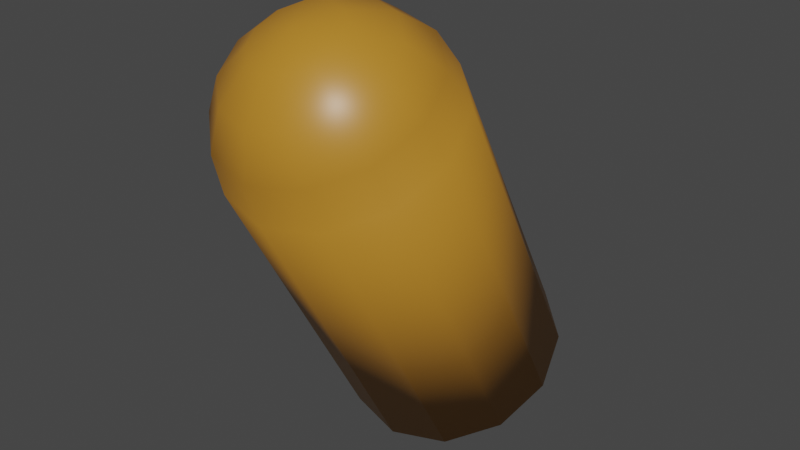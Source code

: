 # Source: ammo_pickup.blend  (saved by Blender 2.82.7; exported with 4.5.12 LTS)
import bpy
from mathutils import Matrix  # noqa: F401  (used for matrix-valued properties, if any)

bpy.ops.wm.read_factory_settings(use_empty=True)
scene = bpy.context.scene
scene.name = 'Scene'

# ---- collections
col_collection = bpy.data.collections.new('Collection'); scene.collection.children.link(col_collection)

# ---- materials (node trees are filled in below, after node groups)
mat_material = bpy.data.materials.new('Material')
mat_material.alpha_threshold = 0.0
mat_material.use_transparent_shadow = False
mat_material.line_color = (0.0, 0.0, 0.0, 1.0)

# ---- material node trees
mat_material.use_nodes = True; mat_material.node_tree.nodes.clear()
_N = mat_material.node_tree.nodes; _L = mat_material.node_tree.links
n0 = _N.new('ShaderNodeOutputMaterial'); n0.name = 'Material Output'; n0.location = (300, 300)
n1 = _N.new('ShaderNodeBsdfPrincipled'); n1.name = 'Principled BSDF'; n1.location = (10, 300)
n1.distribution = 'GGX'
n1.subsurface_method = 'BURLEY'
n1.inputs[0].default_value = (0.4869, 0.2147, 0.02313, 1.0)
n1.inputs[2].default_value = 0.4
n1.inputs[3].default_value = 1.45
n1.inputs[27].default_value = (0.0, 0.0, 0.0, 1.0)
n1.inputs[28].default_value = 1.0
_L.new(n1.outputs[0], n0.inputs[0])
n0.is_active_output = True

# ---- world
world_world = bpy.data.worlds.new('World'); scene.world = world_world
world_world.use_nodes = True; world_world.node_tree.nodes.clear()
_N = world_world.node_tree.nodes; _L = world_world.node_tree.links
n0 = _N.new('ShaderNodeOutputWorld'); n0.name = 'World Output'; n0.location = (300, 300)
n1 = _N.new('ShaderNodeBackground'); n1.name = 'Background'; n1.location = (10, 300)
n1.inputs[0].default_value = (0.05088, 0.05088, 0.05088, 1.0)
_L.new(n1.outputs[0], n0.inputs[0])
n0.is_active_output = True
world_world.color = (0.05088, 0.05088, 0.05088)
world_world.use_sun_shadow = False
world_world.sun_shadow_jitter_overblur = 0.0

# ---- meshes
me_cylinder_001 = bpy.data.meshes.new('Cylinder.001')
me_cylinder_001.from_pydata([(4.992e-09, 0.2832, -0.1935), (4.992e-09, 0.04824, 0.2371), (0.08175, 0.264, -0.204), (0.08175, 0.02901, 0.2266), (0.1416, 0.2115, -0.2326), (0.1416, -0.02352, 0.1979), (0.1635, 0.1397, -0.2718), (0.1635, -0.09528, 0.1587), (0.1416, 0.06794, -0.311), (0.08175, 0.01541, -0.3396), (2.968e-08, -0.003816, -0.3501), (2.968e-08, -0.2388, 0.08042), (-0.08175, 0.01541, -0.3396), (-0.08175, -0.2196, 0.09091), (-0.1416, 0.06794, -0.311), (-0.1416, -0.167, 0.1196), (-0.1635, 0.1397, -0.2718), (-0.1635, -0.09528, 0.1587), (-0.1416, 0.2115, -0.2326), (-0.1416, -0.02352, 0.1979), (-0.08175, 0.264, -0.204), (-0.08175, 0.02901, 0.2266), (4.154e-08, 0.007337, 0.286), (0.03128, -0.1201, 0.3173), (0.05781, -0.06278, 0.3082), (0.07553, -0.01043, 0.2763), (0.05419, -0.1402, 0.3063), (0.1001, -0.09992, 0.2879), (0.1308, -0.05896, 0.2499), (0.06257, -0.1676, 0.2913), (0.1156, -0.1507, 0.2602), (0.1511, -0.1253, 0.2137), (0.05419, -0.1951, 0.2764), (0.1001, -0.2014, 0.2325), (0.1308, -0.1916, 0.1775), (0.1416, -0.167, 0.1196), (0.03128, -0.2152, 0.2654), (0.05781, -0.2386, 0.2123), (0.07553, -0.2401, 0.151), (0.08175, -0.2196, 0.09091), (4.442e-08, -0.2226, 0.2614), (4.442e-08, -0.2521, 0.2048), (2.919e-08, -0.2578, 0.1413), (-0.03128, -0.2152, 0.2654), (-0.05781, -0.2386, 0.2123), (-0.07553, -0.2401, 0.151), (-0.05419, -0.1951, 0.2764), (-0.1001, -0.2014, 0.2325), (-0.1308, -0.1916, 0.1775), (-0.06257, -0.1676, 0.2913), (-0.1156, -0.1507, 0.2602), (-0.1511, -0.1253, 0.2137), (-0.05419, -0.1402, 0.3063), (-0.1001, -0.09992, 0.2879), (-0.1308, -0.05896, 0.2499), (-0.03128, -0.1201, 0.3173), (-0.05781, -0.06278, 0.3082), (-0.07553, -0.01043, 0.2763), (4.154e-08, -0.1736, 0.3023), (4.442e-08, -0.1127, 0.3213), (6.269e-08, -0.04918, 0.3156)], [], [(0, 1, 3, 2), (2, 3, 5, 4), (4, 5, 7, 6), (6, 7, 35, 8), (8, 35, 39, 9), (9, 39, 11, 10), (10, 11, 13, 12), (12, 13, 15, 14), (14, 15, 17, 16), (16, 17, 19, 18), (3, 1, 21, 19, 17, 15, 13, 11, 39, 35, 7, 5), (18, 19, 21, 20), (20, 21, 1, 0), (0, 2, 4, 6, 8, 9, 10, 12, 14, 16, 18, 20), (1, 22, 25, 3), (60, 59, 23, 24), (22, 60, 24, 25), (59, 58, 23), (25, 24, 27, 28), (23, 58, 26), (3, 25, 28, 5), (24, 23, 26, 27), (28, 27, 30, 31), (26, 58, 29), (5, 28, 31, 7), (27, 26, 29, 30), (7, 31, 34, 35), (30, 29, 32, 33), (31, 30, 33, 34), (29, 58, 32), (35, 34, 38, 39), (33, 32, 36, 37), (34, 33, 37, 38), (32, 58, 36), (38, 37, 41, 42), (36, 58, 40), (39, 38, 42, 11), (37, 36, 40, 41), (42, 41, 44, 45), (40, 58, 43), (11, 42, 45, 13), (41, 40, 43, 44), (13, 45, 48, 15), (44, 43, 46, 47), (45, 44, 47, 48), (43, 58, 46), (47, 46, 49, 50), (48, 47, 50, 51), (46, 58, 49), (15, 48, 51, 17), (51, 50, 53, 54), (49, 58, 52), (17, 51, 54, 19), (50, 49, 52, 53), (52, 58, 55), (19, 54, 57, 21), (53, 52, 55, 56), (54, 53, 56, 57), (21, 57, 22, 1), (56, 55, 59, 60), (57, 56, 60, 22), (55, 58, 59)])
me_cylinder_001.polygons.foreach_set('use_smooth', [True] * 62)
_uv = me_cylinder_001.uv_layers.new(name='UVMap')
_uv.uv.foreach_set('vector', [1.0, 0.5, 1.0, 1.0, 0.9167, 1.0, 0.9167, 0.5, 0.9167, 0.5, 0.9167, 1.0, 0.8333, 1.0, 0.8333, 0.5, 0.8333, 0.5, 0.8333, 1.0, 0.75, 1.0, 0.75, 0.5, 0.75, 0.5, 0.75, 1.0, 0.6667, 1.0, 0.6667, 0.5, 0.6667, 0.5, 0.6667, 1.0, 0.5833, 1.0, 0.5833, 0.5, 0.5833, 0.5, 0.5833, 1.0, 0.5, 1.0, 0.5, 0.5, 0.5, 0.5, 0.5, 1.0, 0.4167, 1.0, 0.4167, 0.5, 0.4167, 0.5, 0.4167, 1.0, 0.3333, 1.0, 0.3333, 0.5, 0.3333, 0.5, 0.3333, 1.0, 0.25, 1.0, 0.25, 0.5, 0.25, 0.5, 0.25, 1.0, 0.1667, 1.0, 0.1667, 0.5, 0.37, 0.4578, 0.25, 0.49, 0.13, 0.4578, 0.04215, 0.37, 0.01, 0.25, 0.04215, 0.13, 0.13, 0.04215, 0.25, 0.01, 0.37, 0.04215, 0.4578, 0.13, 0.49, 0.25, 0.4578, 0.37, 0.1667, 0.5, 0.1667, 1.0, 0.08333, 1.0, 0.08333, 0.5, 0.08333, 0.5, 0.08333, 1.0, 7.451e-08, 1.0, 7.451e-08, 0.5, 0.75, 0.49, 0.87, 0.4578, 0.9578, 0.37, 0.99, 0.25, 0.9578, 0.13, 0.87, 0.04215, 0.75, 0.01, 0.63, 0.04215, 0.5422, 0.13, 0.51, 0.25, 0.5422, 0.37, 0.63, 0.4578, 0.75, 0.5, 0.75, 0.625, 0.6667, 0.625, 0.6667, 0.5, 0.75, 0.75, 0.75, 0.875, 0.6667, 0.875, 0.6667, 0.75, 0.75, 0.625, 0.75, 0.75, 0.6667, 0.75, 0.6667, 0.625, 0.75, 0.875, 0.7083, 1.0, 0.6667, 0.875, 0.6667, 0.625, 0.6667, 0.75, 0.5833, 0.75, 0.5833, 0.625, 0.6667, 0.875, 0.625, 1.0, 0.5833, 0.875, 0.6667, 0.5, 0.6667, 0.625, 0.5833, 0.625, 0.5833, 0.5, 0.6667, 0.75, 0.6667, 0.875, 0.5833, 0.875, 0.5833, 0.75, 0.5833, 0.625, 0.5833, 0.75, 0.5, 0.75, 0.5, 0.625, 0.5833, 0.875, 0.5417, 1.0, 0.5, 0.875, 0.5833, 0.5, 0.5833, 0.625, 0.5, 0.625, 0.5, 0.5, 0.5833, 0.75, 0.5833, 0.875, 0.5, 0.875, 0.5, 0.75, 0.5, 0.5, 0.5, 0.625, 0.4167, 0.625, 0.4167, 0.5, 0.5, 0.75, 0.5, 0.875, 0.4167, 0.875, 0.4167, 0.75, 0.5, 0.625, 0.5, 0.75, 0.4167, 0.75, 0.4167, 0.625, 0.5, 0.875, 0.4583, 1.0, 0.4167, 0.875, 0.4167, 0.5, 0.4167, 0.625, 0.3333, 0.625, 0.3333, 0.5, 0.4167, 0.75, 0.4167, 0.875, 0.3333, 0.875, 0.3333, 0.75, 0.4167, 0.625, 0.4167, 0.75, 0.3333, 0.75, 0.3333, 0.625, 0.4167, 0.875, 0.375, 1.0, 0.3333, 0.875, 0.3333, 0.625, 0.3333, 0.75, 0.25, 0.75, 0.25, 0.625, 0.3333, 0.875, 0.2917, 1.0, 0.25, 0.875, 0.3333, 0.5, 0.3333, 0.625, 0.25, 0.625, 0.25, 0.5, 0.3333, 0.75, 0.3333, 0.875, 0.25, 0.875, 0.25, 0.75, 0.25, 0.625, 0.25, 0.75, 0.1667, 0.75, 0.1667, 0.625, 0.25, 0.875, 0.2083, 1.0, 0.1667, 0.875, 0.25, 0.5, 0.25, 0.625, 0.1667, 0.625, 0.1667, 0.5, 0.25, 0.75, 0.25, 0.875, 0.1667, 0.875, 0.1667, 0.75, 0.1667, 0.5, 0.1667, 0.625, 0.08333, 0.625, 0.08333, 0.5, 0.1667, 0.75, 0.1667, 0.875, 0.08333, 0.875, 0.08333, 0.75, 0.1667, 0.625, 0.1667, 0.75, 0.08333, 0.75, 0.08333, 0.625, 0.1667, 0.875, 0.125, 1.0, 0.08333, 0.875, 0.08333, 0.75, 0.08333, 0.875, 0.0, 0.875, 0.0, 0.75, 0.08333, 0.625, 0.08333, 0.75, 0.0, 0.75, 0.0, 0.625, 0.08333, 0.875, 0.04167, 1.0, 0.0, 0.875, 0.08333, 0.5, 0.08333, 0.625, 0.0, 0.625, 0.0, 0.5, 1.0, 0.625, 1.0, 0.75, 0.9167, 0.75, 0.9167, 0.625, 1.0, 0.875, 0.9583, 1.0, 0.9167, 0.875, 1.0, 0.5, 1.0, 0.625, 0.9167, 0.625, 0.9167, 0.5, 1.0, 0.75, 1.0, 0.875, 0.9167, 0.875, 0.9167, 0.75, 0.9167, 0.875, 0.875, 1.0, 0.8333, 0.875, 0.9167, 0.5, 0.9167, 0.625, 0.8333, 0.625, 0.8333, 0.5, 0.9167, 0.75, 0.9167, 0.875, 0.8333, 0.875, 0.8333, 0.75, 0.9167, 0.625, 0.9167, 0.75, 0.8333, 0.75, 0.8333, 0.625, 0.8333, 0.5, 0.8333, 0.625, 0.75, 0.625, 0.75, 0.5, 0.8333, 0.75, 0.8333, 0.875, 0.75, 0.875, 0.75, 0.75, 0.8333, 0.625, 0.8333, 0.75, 0.75, 0.75, 0.75, 0.625, 0.8333, 0.875, 0.7917, 1.0, 0.75, 0.875])
me_cylinder_001.materials.append(mat_material)
me_cylinder_001.use_remesh_preserve_volume = False
me_cylinder_001.use_remesh_preserve_attributes = False
me_cylinder_001.use_mirror_vertex_groups = False
me_cylinder_001.update()

# ---- objects
ob_bullet = bpy.data.objects.new('Bullet', me_cylinder_001)

# ---- transforms, parenting, visibility, modifiers, constraints
ob_bullet.location = (0.0, 0.0, 0.0)
ob_bullet.lineart.crease_threshold = 0.0

# ---- collection membership
col_collection.objects.link(ob_bullet)

# ---- scene / render settings (as saved in the file)
scene.frame_start = 1; scene.frame_end = 250; scene.frame_set(1)
scene.render.engine = 'BLENDER_EEVEE_NEXT'
scene.cycles.use_denoising = False
scene.cycles.samples = 128
scene.cycles.sampling_pattern = 'TABULATED_SOBOL'
scene.cycles.use_adaptive_sampling = False
scene.cycles.use_light_tree = False
scene.view_settings.view_transform = 'Filmic'
bpy.context.view_layer.update()

# ---- added for rendering (the .blend has no active camera and no usable light): camera, sun
cam_auto = bpy.data.cameras.new('AutoCamera')
cam_auto.lens = 50.0
cam_auto.sensor_width = 36.0
cam_auto.clip_end = 1000.0
ob_auto_camera = bpy.data.objects.new('AutoCamera', cam_auto)
scene.collection.objects.link(ob_auto_camera)
ob_auto_camera.location = (0.85327, -1.01124, 0.668209)
ob_auto_camera.rotation_euler = (1.09748, -7.21219e-08, 0.694738)
scene.camera = ob_auto_camera
light_auto_sun = bpy.data.lights.new('AutoSun', 'SUN')
light_auto_sun.energy = 3.0
light_auto_sun.angle = 0.0523599
ob_auto_sun = bpy.data.objects.new('AutoSun', light_auto_sun)
scene.collection.objects.link(ob_auto_sun)
ob_auto_sun.rotation_euler = (0.872665, 0.174533, 0.523599)
bpy.context.view_layer.update()
